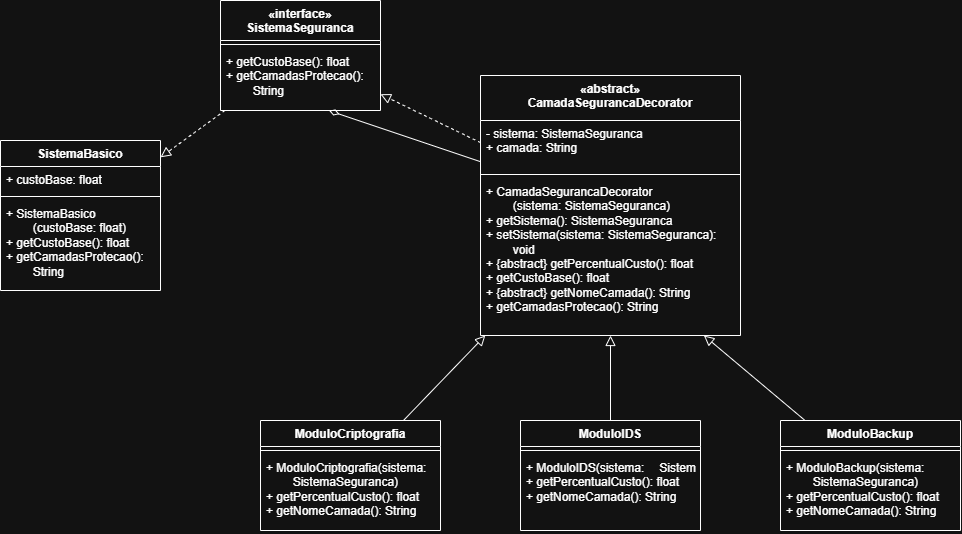

The diagram above was exported from draw.io. Its source (the exported page's mxGraphModel, read from the mxfile embedded in the PNG):
<mxGraphModel dx="1849" dy="1751" grid="1" gridSize="10" guides="1" tooltips="1" connect="1" arrows="1" fold="1" page="1" pageScale="1" pageWidth="827" pageHeight="1169" math="0" shadow="0">
  <root>
    <mxCell id="0" />
    <mxCell id="1" parent="0" />
    <mxCell id="tdDMQzMJeBH0L2Pmi0L0-33" edge="1" parent="1" source="tdDMQzMJeBH0L2Pmi0L0-5" style="edgeStyle=none;curved=1;rounded=0;orthogonalLoop=1;jettySize=auto;html=1;fontSize=12;startSize=8;endSize=8;dashed=1;endArrow=block;endFill=0;" target="tdDMQzMJeBH0L2Pmi0L0-9">
      <mxGeometry relative="1" as="geometry" />
    </mxCell>
    <mxCell id="tdDMQzMJeBH0L2Pmi0L0-5" parent="1" style="swimlane;fontStyle=1;align=center;verticalAlign=top;childLayout=stackLayout;horizontal=1;startSize=40;horizontalStack=0;resizeParent=1;resizeParentMax=0;resizeLast=0;collapsible=1;marginBottom=0;whiteSpace=wrap;html=1;" value="«interface»&lt;div&gt;SistemaSeguranca&lt;/div&gt;" vertex="1">
      <mxGeometry height="110" width="160" y="-50" as="geometry" />
    </mxCell>
    <mxCell id="tdDMQzMJeBH0L2Pmi0L0-7" parent="tdDMQzMJeBH0L2Pmi0L0-5" style="line;strokeWidth=1;fillColor=none;align=left;verticalAlign=middle;spacingTop=-1;spacingLeft=3;spacingRight=3;rotatable=0;labelPosition=right;points=[];portConstraint=eastwest;strokeColor=inherit;" value="" vertex="1">
      <mxGeometry height="8" width="160" y="40" as="geometry" />
    </mxCell>
    <mxCell id="tdDMQzMJeBH0L2Pmi0L0-8" parent="tdDMQzMJeBH0L2Pmi0L0-5" style="text;strokeColor=none;fillColor=none;align=left;verticalAlign=top;spacingLeft=4;spacingRight=4;overflow=hidden;rotatable=0;points=[[0,0.5],[1,0.5]];portConstraint=eastwest;whiteSpace=wrap;html=1;" value="&lt;div&gt;+ getCustoBase(): float&lt;/div&gt;&lt;div&gt;+ getCamadasProtecao(): &lt;span style=&quot;white-space: pre;&quot;&gt;&#09;&lt;/span&gt;String&lt;/div&gt;" vertex="1">
      <mxGeometry height="62" width="160" y="48" as="geometry" />
    </mxCell>
    <mxCell id="tdDMQzMJeBH0L2Pmi0L0-9" parent="1" style="swimlane;fontStyle=1;align=center;verticalAlign=top;childLayout=stackLayout;horizontal=1;startSize=26;horizontalStack=0;resizeParent=1;resizeParentMax=0;resizeLast=0;collapsible=1;marginBottom=0;whiteSpace=wrap;html=1;" value="SistemaBasico" vertex="1">
      <mxGeometry height="150" width="160" x="-220" y="90" as="geometry" />
    </mxCell>
    <mxCell id="tdDMQzMJeBH0L2Pmi0L0-10" parent="tdDMQzMJeBH0L2Pmi0L0-9" style="text;strokeColor=none;fillColor=none;align=left;verticalAlign=top;spacingLeft=4;spacingRight=4;overflow=hidden;rotatable=0;points=[[0,0.5],[1,0.5]];portConstraint=eastwest;whiteSpace=wrap;html=1;" value="+ custoBase: float" vertex="1">
      <mxGeometry height="26" width="160" y="26" as="geometry" />
    </mxCell>
    <mxCell id="tdDMQzMJeBH0L2Pmi0L0-11" parent="tdDMQzMJeBH0L2Pmi0L0-9" style="line;strokeWidth=1;fillColor=none;align=left;verticalAlign=middle;spacingTop=-1;spacingLeft=3;spacingRight=3;rotatable=0;labelPosition=right;points=[];portConstraint=eastwest;strokeColor=inherit;" value="" vertex="1">
      <mxGeometry height="8" width="160" y="52" as="geometry" />
    </mxCell>
    <mxCell id="tdDMQzMJeBH0L2Pmi0L0-12" parent="tdDMQzMJeBH0L2Pmi0L0-9" style="text;strokeColor=none;fillColor=none;align=left;verticalAlign=top;spacingLeft=4;spacingRight=4;overflow=hidden;rotatable=0;points=[[0,0.5],[1,0.5]];portConstraint=eastwest;whiteSpace=wrap;html=1;" value="&lt;div&gt;+ SistemaBasico&lt;/div&gt;&lt;div&gt;&lt;span style=&quot;background-color: transparent; color: light-dark(rgb(0, 0, 0), rgb(255, 255, 255));&quot;&gt;&lt;span style=&quot;white-space: pre;&quot;&gt;&#09;&lt;/span&gt;(custoBase: float)&lt;/span&gt;&lt;/div&gt;&lt;div&gt;+ getCustoBase(): float&lt;/div&gt;&lt;div&gt;+ getCamadasProtecao(): &lt;span style=&quot;white-space: pre;&quot;&gt;&#09;&lt;/span&gt;String&lt;/div&gt;" vertex="1">
      <mxGeometry height="90" width="160" y="60" as="geometry" />
    </mxCell>
    <mxCell id="tdDMQzMJeBH0L2Pmi0L0-35" edge="1" parent="1" source="tdDMQzMJeBH0L2Pmi0L0-13" style="edgeStyle=none;curved=1;rounded=0;orthogonalLoop=1;jettySize=auto;html=1;fontSize=12;startSize=8;endSize=8;endArrow=block;endFill=0;dashed=1;" target="tdDMQzMJeBH0L2Pmi0L0-5">
      <mxGeometry relative="1" as="geometry" />
    </mxCell>
    <mxCell id="tdDMQzMJeBH0L2Pmi0L0-39" edge="1" parent="1" source="tdDMQzMJeBH0L2Pmi0L0-13" style="edgeStyle=none;curved=1;rounded=0;orthogonalLoop=1;jettySize=auto;html=1;fontSize=12;startSize=8;endSize=8;endArrow=diamondThin;endFill=0;entryX=0.679;entryY=1.003;entryDx=0;entryDy=0;entryPerimeter=0;" target="tdDMQzMJeBH0L2Pmi0L0-8">
      <mxGeometry relative="1" as="geometry" />
    </mxCell>
    <mxCell id="tdDMQzMJeBH0L2Pmi0L0-13" parent="1" style="swimlane;fontStyle=1;align=center;verticalAlign=top;childLayout=stackLayout;horizontal=1;startSize=45;horizontalStack=0;resizeParent=1;resizeParentMax=0;resizeLast=0;collapsible=1;marginBottom=0;whiteSpace=wrap;html=1;" value="«abstract»&lt;div&gt;CamadaSegurancaDecorator&lt;/div&gt;" vertex="1">
      <mxGeometry height="260" width="260" x="260" y="25" as="geometry" />
    </mxCell>
    <mxCell id="tdDMQzMJeBH0L2Pmi0L0-14" parent="tdDMQzMJeBH0L2Pmi0L0-13" style="text;strokeColor=none;fillColor=none;align=left;verticalAlign=top;spacingLeft=4;spacingRight=4;overflow=hidden;rotatable=0;points=[[0,0.5],[1,0.5]];portConstraint=eastwest;whiteSpace=wrap;html=1;" value="&lt;div&gt;- sistema: SistemaSeguranca&lt;/div&gt;&lt;div&gt;+ camada: String&lt;/div&gt;" vertex="1">
      <mxGeometry height="50" width="260" y="45" as="geometry" />
    </mxCell>
    <mxCell id="tdDMQzMJeBH0L2Pmi0L0-15" parent="tdDMQzMJeBH0L2Pmi0L0-13" style="line;strokeWidth=1;fillColor=none;align=left;verticalAlign=middle;spacingTop=-1;spacingLeft=3;spacingRight=3;rotatable=0;labelPosition=right;points=[];portConstraint=eastwest;strokeColor=inherit;" value="" vertex="1">
      <mxGeometry height="8" width="260" y="95" as="geometry" />
    </mxCell>
    <mxCell id="tdDMQzMJeBH0L2Pmi0L0-16" parent="tdDMQzMJeBH0L2Pmi0L0-13" style="text;strokeColor=none;fillColor=none;align=left;verticalAlign=top;spacingLeft=4;spacingRight=4;overflow=hidden;rotatable=0;points=[[0,0.5],[1,0.5]];portConstraint=eastwest;whiteSpace=wrap;html=1;" value="&lt;div&gt;+ CamadaSegurancaDecorator&lt;/div&gt;&lt;div&gt;&lt;span style=&quot;white-space: pre;&quot;&gt;&#09;&lt;/span&gt;(sistema: &lt;span style=&quot;background-color: transparent; color: light-dark(rgb(0, 0, 0), rgb(255, 255, 255));&quot;&gt;SistemaSeguranca)&lt;/span&gt;&lt;/div&gt;&lt;div&gt;+ getSistema(): SistemaSeguranca&lt;/div&gt;&lt;div&gt;+ setSistema(sistema: SistemaSeguranca): &lt;span style=&quot;white-space: pre;&quot;&gt;&#09;&lt;/span&gt;void&lt;/div&gt;&lt;div&gt;+ {abstract} getPercentualCusto(): float&lt;/div&gt;&lt;div&gt;+ getCustoBase(): float&lt;/div&gt;&lt;div&gt;+ {abstract} getNomeCamada(): String&lt;/div&gt;&lt;div&gt;+ getCamadasProtecao(): String&lt;/div&gt;" vertex="1">
      <mxGeometry height="157" width="260" y="103" as="geometry" />
    </mxCell>
    <mxCell id="tdDMQzMJeBH0L2Pmi0L0-36" edge="1" parent="1" source="tdDMQzMJeBH0L2Pmi0L0-21" style="edgeStyle=none;curved=1;rounded=0;orthogonalLoop=1;jettySize=auto;html=1;fontSize=12;startSize=8;endSize=8;endArrow=block;endFill=0;" target="tdDMQzMJeBH0L2Pmi0L0-13">
      <mxGeometry relative="1" as="geometry" />
    </mxCell>
    <mxCell id="tdDMQzMJeBH0L2Pmi0L0-21" parent="1" style="swimlane;fontStyle=1;align=center;verticalAlign=top;childLayout=stackLayout;horizontal=1;startSize=26;horizontalStack=0;resizeParent=1;resizeParentMax=0;resizeLast=0;collapsible=1;marginBottom=0;whiteSpace=wrap;html=1;" value="ModuloCriptografia" vertex="1">
      <mxGeometry height="110" width="180" x="40" y="370" as="geometry" />
    </mxCell>
    <mxCell id="tdDMQzMJeBH0L2Pmi0L0-23" parent="tdDMQzMJeBH0L2Pmi0L0-21" style="line;strokeWidth=1;fillColor=none;align=left;verticalAlign=middle;spacingTop=-1;spacingLeft=3;spacingRight=3;rotatable=0;labelPosition=right;points=[];portConstraint=eastwest;strokeColor=inherit;" value="" vertex="1">
      <mxGeometry height="8" width="180" y="26" as="geometry" />
    </mxCell>
    <mxCell id="tdDMQzMJeBH0L2Pmi0L0-24" parent="tdDMQzMJeBH0L2Pmi0L0-21" style="text;strokeColor=none;fillColor=none;align=left;verticalAlign=top;spacingLeft=4;spacingRight=4;overflow=hidden;rotatable=0;points=[[0,0.5],[1,0.5]];portConstraint=eastwest;whiteSpace=wrap;html=1;" value="&lt;div&gt;+ ModuloCriptografia(sistema: &lt;span style=&quot;white-space: pre;&quot;&gt;&#09;&lt;/span&gt;SistemaSeguranca)&lt;/div&gt;&lt;div&gt;+ getPercentualCusto(): float&lt;/div&gt;&lt;div&gt;+ getNomeCamada(): String&lt;/div&gt;" vertex="1">
      <mxGeometry height="76" width="180" y="34" as="geometry" />
    </mxCell>
    <mxCell id="tdDMQzMJeBH0L2Pmi0L0-38" edge="1" parent="1" source="tdDMQzMJeBH0L2Pmi0L0-25" style="edgeStyle=none;curved=1;rounded=0;orthogonalLoop=1;jettySize=auto;html=1;fontSize=12;startSize=8;endSize=8;endArrow=block;endFill=0;" target="tdDMQzMJeBH0L2Pmi0L0-16">
      <mxGeometry relative="1" as="geometry" />
    </mxCell>
    <mxCell id="tdDMQzMJeBH0L2Pmi0L0-25" parent="1" style="swimlane;fontStyle=1;align=center;verticalAlign=top;childLayout=stackLayout;horizontal=1;startSize=26;horizontalStack=0;resizeParent=1;resizeParentMax=0;resizeLast=0;collapsible=1;marginBottom=0;whiteSpace=wrap;html=1;" value="ModuloBackup" vertex="1">
      <mxGeometry height="110" width="180" x="560" y="370" as="geometry" />
    </mxCell>
    <mxCell id="tdDMQzMJeBH0L2Pmi0L0-26" parent="tdDMQzMJeBH0L2Pmi0L0-25" style="line;strokeWidth=1;fillColor=none;align=left;verticalAlign=middle;spacingTop=-1;spacingLeft=3;spacingRight=3;rotatable=0;labelPosition=right;points=[];portConstraint=eastwest;strokeColor=inherit;" value="" vertex="1">
      <mxGeometry height="8" width="180" y="26" as="geometry" />
    </mxCell>
    <mxCell id="tdDMQzMJeBH0L2Pmi0L0-27" parent="tdDMQzMJeBH0L2Pmi0L0-25" style="text;strokeColor=none;fillColor=none;align=left;verticalAlign=top;spacingLeft=4;spacingRight=4;overflow=hidden;rotatable=0;points=[[0,0.5],[1,0.5]];portConstraint=eastwest;whiteSpace=wrap;html=1;" value="&lt;div&gt;+ ModuloBackup(sistema: &lt;span style=&quot;white-space: pre;&quot;&gt;&#09;&lt;/span&gt;SistemaSeguranca)&lt;/div&gt;&lt;div&gt;+ getPercentualCusto(): float&lt;/div&gt;&lt;div&gt;+ getNomeCamada(): String&lt;/div&gt;" vertex="1">
      <mxGeometry height="76" width="180" y="34" as="geometry" />
    </mxCell>
    <mxCell id="tdDMQzMJeBH0L2Pmi0L0-37" edge="1" parent="1" source="tdDMQzMJeBH0L2Pmi0L0-28" style="edgeStyle=none;curved=1;rounded=0;orthogonalLoop=1;jettySize=auto;html=1;fontSize=12;startSize=8;endSize=8;endArrow=block;endFill=0;" target="tdDMQzMJeBH0L2Pmi0L0-13">
      <mxGeometry relative="1" as="geometry" />
    </mxCell>
    <mxCell id="tdDMQzMJeBH0L2Pmi0L0-28" parent="1" style="swimlane;fontStyle=1;align=center;verticalAlign=top;childLayout=stackLayout;horizontal=1;startSize=26;horizontalStack=0;resizeParent=1;resizeParentMax=0;resizeLast=0;collapsible=1;marginBottom=0;whiteSpace=wrap;html=1;" value="ModuloIDS" vertex="1">
      <mxGeometry height="110" width="180" x="300" y="370" as="geometry" />
    </mxCell>
    <mxCell id="tdDMQzMJeBH0L2Pmi0L0-29" parent="tdDMQzMJeBH0L2Pmi0L0-28" style="line;strokeWidth=1;fillColor=none;align=left;verticalAlign=middle;spacingTop=-1;spacingLeft=3;spacingRight=3;rotatable=0;labelPosition=right;points=[];portConstraint=eastwest;strokeColor=inherit;" value="" vertex="1">
      <mxGeometry height="8" width="180" y="26" as="geometry" />
    </mxCell>
    <mxCell id="tdDMQzMJeBH0L2Pmi0L0-30" parent="tdDMQzMJeBH0L2Pmi0L0-28" style="text;strokeColor=none;fillColor=none;align=left;verticalAlign=top;spacingLeft=4;spacingRight=4;overflow=hidden;rotatable=0;points=[[0,0.5],[1,0.5]];portConstraint=eastwest;whiteSpace=wrap;html=1;" value="&lt;div&gt;+ ModuloIDS(sistema: &lt;span style=&quot;white-space: pre;&quot;&gt;&#09;&lt;/span&gt;SistemaSeguranca)&lt;/div&gt;&lt;div&gt;+ getPercentualCusto(): float&lt;/div&gt;&lt;div&gt;+ getNomeCamada(): String&lt;/div&gt;" vertex="1">
      <mxGeometry height="76" width="180" y="34" as="geometry" />
    </mxCell>
  </root>
</mxGraphModel>